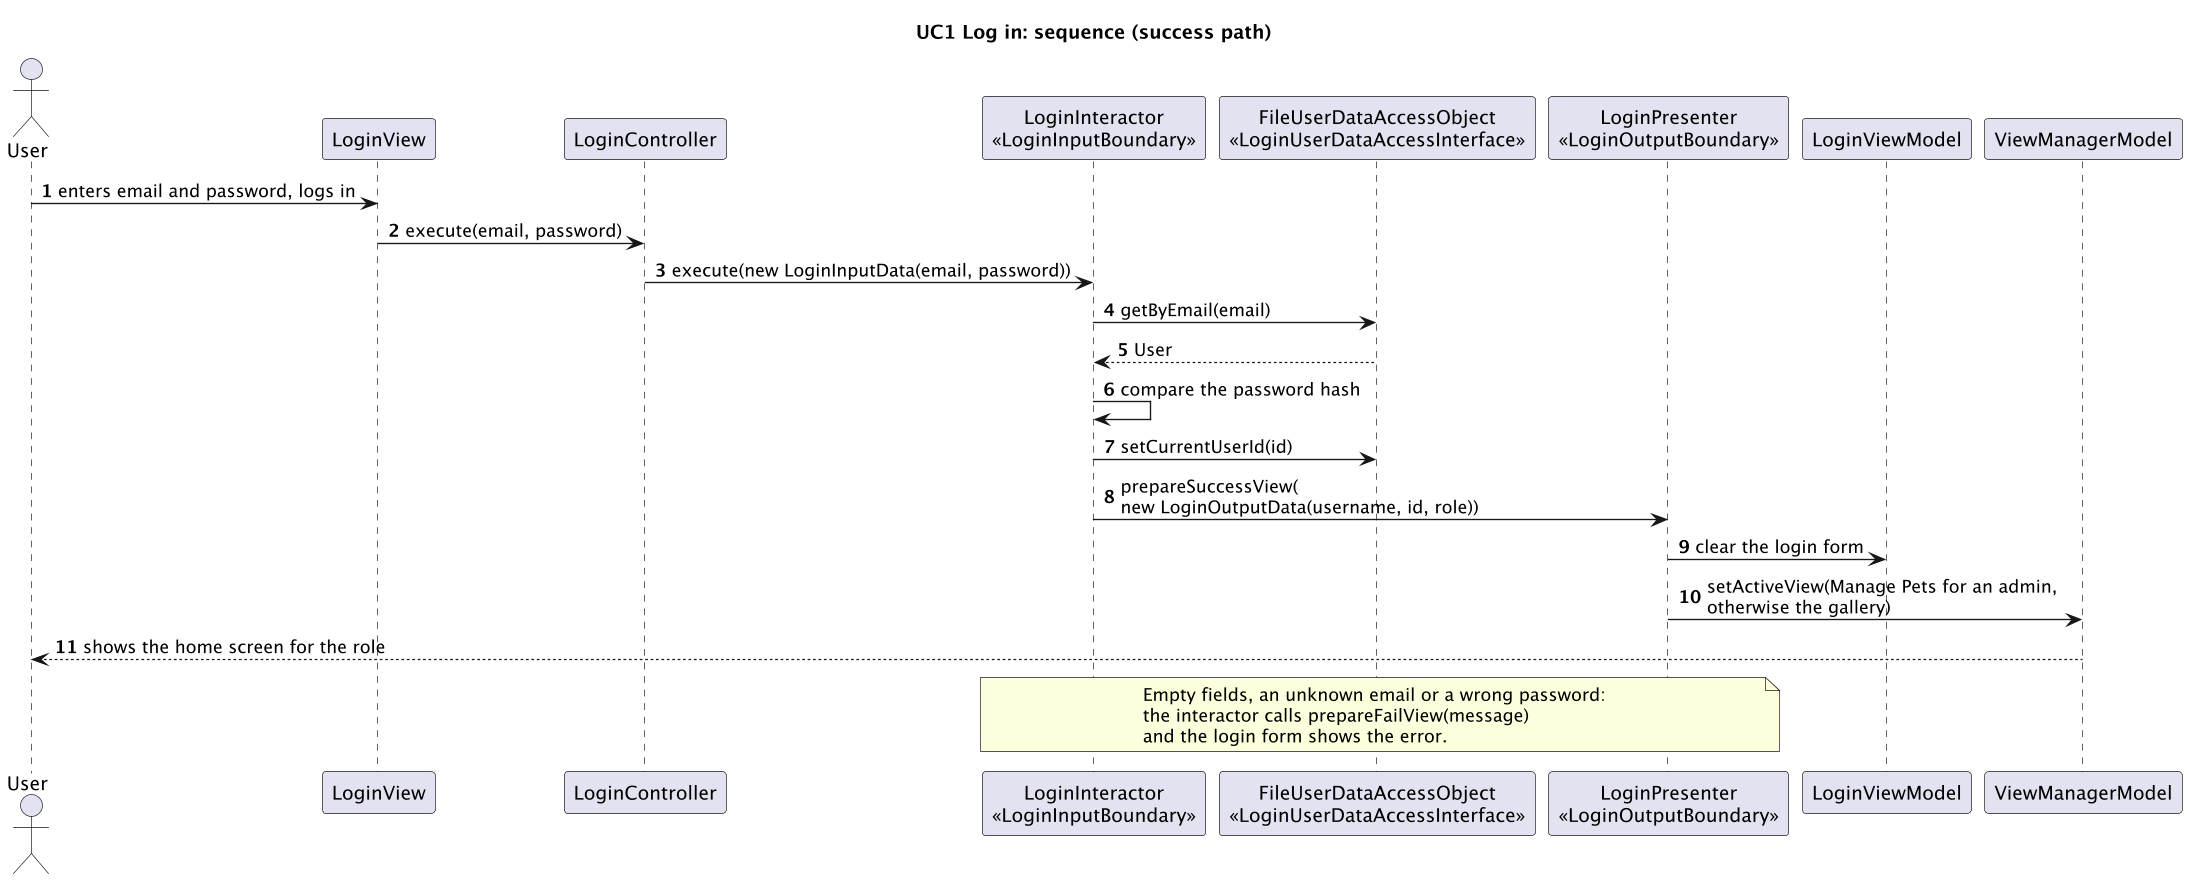

The diagram above was rendered by PlantUML. Its source (embedded in the PNG):
@startuml seq-uc1-login
skinparamlocked dpi 130
title UC1 Log in: sequence (success path)

skinparam sequenceMessageAlign left
autonumber

actor User
participant "LoginView" as View
participant "LoginController" as Controller
participant "LoginInteractor\n<<LoginInputBoundary>>" as Interactor
participant "FileUserDataAccessObject\n<<LoginUserDataAccessInterface>>" as DAO
participant "LoginPresenter\n<<LoginOutputBoundary>>" as Presenter
participant "LoginViewModel" as VM
participant "ViewManagerModel" as VMM

User -> View : enters email and password, logs in
View -> Controller : execute(email, password)
Controller -> Interactor : execute(new LoginInputData(email, password))
Interactor -> DAO : getByEmail(email)
DAO --> Interactor : User
Interactor -> Interactor : compare the password hash
Interactor -> DAO : setCurrentUserId(id)
Interactor -> Presenter : prepareSuccessView(\nnew LoginOutputData(username, id, role))
Presenter -> VM : clear the login form
Presenter -> VMM : setActiveView(Manage Pets for an admin,\notherwise the gallery)
VMM --> User : shows the home screen for the role

note over Interactor, Presenter
  Empty fields, an unknown email or a wrong password:
  the interactor calls prepareFailView(message)
  and the login form shows the error.
end note

@enduml